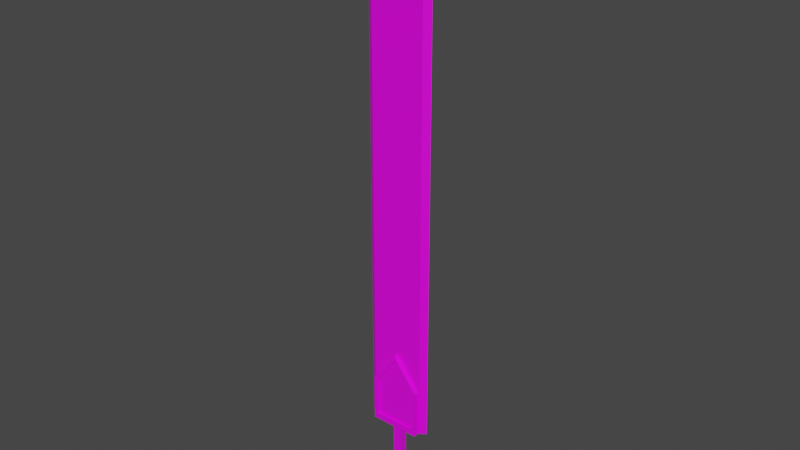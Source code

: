 # Source: large-sword.blend  (saved by Blender 2.90.8; exported with 4.5.12 LTS)
import bpy
from mathutils import Matrix  # noqa: F401  (used for matrix-valued properties, if any)

bpy.ops.wm.read_factory_settings(use_empty=True)
scene = bpy.context.scene
scene.name = 'Scene'

# ---- collections
col_collection = bpy.data.collections.new('Collection'); scene.collection.children.link(col_collection)

# ---- images (referenced by path relative to the original .blend; pixels are not part of the script)
import os
ASSET_DIR = os.environ.get("B2B_ASSET_DIR", "")  # directory of the original .blend (textures are referenced by path, not embedded)
HERE = os.path.dirname(os.path.abspath(__file__))  # packed textures are extracted next to this script under _unpacked/

def load_image(name, relpath, width, height, colorspace="sRGB"):
    """Load a texture the original file referenced (path relative to the .blend, or extracted next to this script)."""
    p = next((c for c in (os.path.join(HERE, relpath), os.path.join(ASSET_DIR, relpath)) if relpath and os.path.exists(c)), "")
    if p:
        img = bpy.data.images.load(p, check_existing=True)
        img.name = name
    else:  # same state as the original file: an image datablock whose file is absent (Cycles renders it pink)
        img = bpy.data.images.new(name, width, height)
        img.source = "FILE"
        img.filepath = "//" + (relpath or name)
    img.colorspace_settings.name = colorspace
    return img
img_t_large_sword_png = load_image('t_large-sword.png', 't_large-sword.png', 1024, 1024, 'sRGB')

# ---- materials (node trees are filled in below, after node groups)
mat_material = bpy.data.materials.new('Material')
mat_material.alpha_threshold = 0.0
mat_material.use_transparent_shadow = False
mat_material.line_color = (0.0, 0.0, 0.0, 1.0)

# ---- material node trees
mat_material.use_nodes = True; mat_material.node_tree.nodes.clear()
_N = mat_material.node_tree.nodes; _L = mat_material.node_tree.links
n0 = _N.new('ShaderNodeOutputMaterial'); n0.name = 'Material Output'; n0.location = (300, 300)
n1 = _N.new('ShaderNodeBsdfPrincipled'); n1.name = 'Principled BSDF'; n1.location = (10, 300)
n1.distribution = 'GGX'
n1.subsurface_method = 'BURLEY'
n1.inputs[2].default_value = 0.4
n1.inputs[3].default_value = 1.45
n1.inputs[27].default_value = (0.0, 0.0, 0.0, 1.0)
n1.inputs[28].default_value = 1.0
n2 = _N.new('ShaderNodeTexImage'); n2.name = 'Image Texture'; n2.location = (-308, 198)
n2.image = img_t_large_sword_png
n2.interpolation = 'Closest'
_L.new(n1.outputs[0], n0.inputs[0])
_L.new(n2.outputs[0], n1.inputs[0])
n0.is_active_output = True

# ---- world
world_world = bpy.data.worlds.new('World'); scene.world = world_world
world_world.use_nodes = True; world_world.node_tree.nodes.clear()
_N = world_world.node_tree.nodes; _L = world_world.node_tree.links
n0 = _N.new('ShaderNodeOutputWorld'); n0.name = 'World Output'; n0.location = (300, 300)
n1 = _N.new('ShaderNodeBackground'); n1.name = 'Background'; n1.location = (10, 300)
n1.inputs[0].default_value = (0.05088, 0.05088, 0.05088, 1.0)
_L.new(n1.outputs[0], n0.inputs[0])
n0.is_active_output = True
world_world.color = (0.05088, 0.05088, 0.05088)
world_world.use_sun_shadow = False
world_world.sun_shadow_jitter_overblur = 0.0

# ---- meshes
me_cube_001 = bpy.data.meshes.new('Cube.001')
me_cube_001.from_pydata([(0.0, -0.125, 2.625), (0.0, -0.125, 17.62), (0.8125, -0.125, 2.625), (0.8125, -0.125, 15.62), (0.0, 0.0, 2.625), (0.0, 0.0, 18.12), (1.0, 0.0, 2.625), (1.0, 0.0, 15.62), (0.0, -0.125, 15.62), (0.0, -0.25, 2.75), (0.0, -0.25, 4.812), (0.0, 0.0, 2.562), (0.0, 0.0, 5.0), (0.625, -0.25, 2.75), (0.625, -0.25, 3.875), (0.75, 0.0, 2.562), (0.75, 0.0, 4.0), (0.0, -0.25, 2.562), (0.0, -0.25, 5.0), (0.75, -0.25, 4.0), (0.75, -0.25, 2.562), (0.0, -0.1875, 2.75), (0.0, -0.1875, 4.812), (0.625, -0.1875, 3.875), (0.625, -0.1875, 2.75), (0.0, -0.125, 2.562), (0.0, 0.0, 2.562), (0.0, 0.0, 0.0), (0.125, -0.125, 2.562), (0.125, 0.0, 2.562), (0.0, -0.125, 0.25), (0.0, 0.0, 0.25), (0.125, 0.0, 0.25), (0.125, -0.125, 0.25), (0.0, -0.1875, 0.25), (0.0, -0.1875, 0.0625), (0.1875, 0.0, 0.0625), (0.1875, -0.1875, 0.0625), (0.1875, 0.0, 0.25), (0.1875, -0.1875, 0.25), (0.0, -0.0625, 2.625), (0.0, -0.125, 16.62), (0.9062, -0.0625, 15.62), (0.8125, -0.125, 9.125), (0.4062, -0.125, 2.625), (0.4062, -0.125, 16.62), (0.0, -0.0625, 17.88), (0.9062, -0.0625, 2.625), (0.5, 0.0, 16.88), (0.5, 0.0, 2.625), (1.0, 0.0, 9.125), (0.0, -0.125, 9.125), (0.4062, -0.125, 15.62), (0.0, -0.125, 2.562), (0.0, -0.125, 5.0), (0.375, 0.0, 2.562), (0.375, 0.0, 4.5), (0.75, 0.0, 3.281), (0.75, -0.125, 2.562), (0.75, -0.125, 4.0), (0.75, -0.25, 3.281), (0.375, -0.25, 2.562), (0.375, -0.25, 4.5), (0.625, -0.25, 3.312), (0.3125, -0.25, 2.75), (0.3125, -0.25, 4.344), (0.0, -0.25, 2.656), (0.0, -0.25, 4.906), (0.6875, -0.25, 3.938), (0.6875, -0.25, 2.656), (0.0, -0.1875, 3.781), (0.625, -0.1875, 3.312), (0.3125, -0.1875, 2.75), (0.3125, -0.1875, 4.344), (0.625, -0.2188, 2.75), (0.0, -0.2188, 2.75), (0.0, -0.2188, 4.812), (0.625, -0.2188, 3.875), (0.0, -0.0625, 2.562), (0.0, -0.09375, 0.03125), (0.0, 0.0, 1.406), (0.0625, 0.0, 2.562), (0.125, 0.0, 1.406), (0.125, -0.0625, 2.562), (0.125, -0.125, 1.406), (0.0625, -0.125, 2.562), (0.0, -0.125, 1.406), (0.0, 0.0, 0.125), (0.09375, 0.0, 0.03125), (0.0, -0.1562, 0.25), (0.0625, -0.125, 0.25), (0.125, -0.0625, 0.25), (0.0625, 0.0, 0.25), (0.0, -0.0625, 0.25), (0.0, -0.1875, 0.1562), (0.1875, -0.09375, 0.0625), (0.09375, -0.1875, 0.0625), (0.1875, 0.0, 0.1562), (0.1875, -0.1875, 0.1562), (0.09375, -0.1875, 0.25), (0.1875, -0.09375, 0.25), (0.09375, -0.09375, 0.03125), (0.1562, 0.0, 0.25), (0.1562, -0.1562, 0.25), (0.07812, -0.1562, 0.25), (0.1562, -0.07812, 0.25), (0.09375, -0.1875, 0.1562), (0.1875, -0.09375, 0.1562), (0.0, -0.0625, 1.406), (0.0625, 0.0, 1.406), (0.125, -0.0625, 1.406), (0.0625, -0.125, 1.406), (0.0625, -0.0625, 2.562), (0.625, -0.2188, 3.312), (0.3125, -0.2188, 4.344), (0.3125, -0.1875, 3.547), (0.3438, -0.25, 4.422), (0.3438, -0.25, 2.656), (0.6875, -0.25, 3.297), (0.375, -0.125, 4.5), (0.375, -0.125, 2.562), (0.3125, -0.2188, 2.75), (0.75, -0.125, 3.281), (0.4531, -0.0625, 16.75), (0.4531, -0.0625, 2.625), (0.4062, -0.125, 9.125), (0.9062, -0.0625, 9.125)], [(87, 31), (27, 87)], [(126, 42, 3, 43), (125, 52, 8, 51), (124, 47, 2, 44), (123, 46, 1, 45), (8, 52, 41), (122, 59, 19, 60), (121, 74, 24, 72), (120, 58, 20, 61), (119, 54, 18, 62), (118, 69, 20, 60), (117, 66, 17, 61), (116, 68, 19, 62), (115, 73, 22, 70), (114, 76, 22, 73), (113, 77, 23, 71), (112, 85, 28, 83), (111, 86, 30, 90), (110, 84, 33, 91), (109, 82, 32, 92), (108, 80, 31, 93), (107, 98, 37, 95), (106, 94, 35, 96), (105, 100, 38, 102), (104, 99, 39, 103), (36, 95, 88), (35, 79, 96), (96, 101, 37), (96, 79, 101), (79, 27, 101), (88, 101, 27), (88, 95, 101), (95, 37, 101), (90, 104, 103, 33), (30, 89, 104, 90), (89, 34, 99, 104), (91, 105, 102, 32), (33, 103, 105, 91), (103, 39, 100, 105), (98, 106, 96, 37), (39, 99, 106, 98), (99, 34, 94, 106), (97, 107, 95, 36), (38, 100, 107, 97), (100, 39, 98, 107), (86, 108, 93, 30), (25, 78, 108, 86), (78, 26, 80, 108), (80, 109, 92, 31), (26, 81, 109, 80), (81, 29, 82, 109), (82, 110, 91, 32), (29, 83, 110, 82), (83, 28, 84, 110), (84, 111, 90, 33), (28, 85, 111, 84), (85, 25, 86, 111), (81, 112, 83, 29), (26, 78, 112, 81), (78, 25, 85, 112), (74, 113, 71, 24), (13, 63, 113, 74), (63, 14, 77, 113), (77, 114, 73, 23), (14, 65, 114, 77), (65, 10, 76, 114), (72, 115, 70, 21), (24, 71, 115, 72), (71, 23, 73, 115), (67, 116, 62, 18), (10, 65, 116, 67), (65, 14, 68, 116), (69, 117, 61, 20), (13, 64, 117, 69), (64, 9, 66, 117), (68, 118, 60, 19), (14, 63, 118, 68), (63, 13, 69, 118), (59, 119, 62, 19), (16, 56, 119, 59), (56, 12, 54, 119), (53, 120, 61, 17), (11, 55, 120, 53), (55, 15, 58, 120), (75, 121, 72, 21), (9, 64, 121, 75), (64, 13, 74, 121), (58, 122, 60, 20), (15, 57, 122, 58), (57, 16, 59, 122), (41, 45, 1), (41, 52, 45), (52, 3, 45), (42, 123, 45, 3), (7, 48, 123, 42), (48, 5, 46, 123), (40, 124, 44, 0), (4, 49, 124, 40), (49, 6, 47, 124), (44, 125, 51, 0), (2, 43, 125, 44), (43, 3, 52, 125), (47, 126, 43, 2), (6, 50, 126, 47), (50, 7, 42, 126)])
_uv = me_cube_001.uv_layers.new(name='UVMap')
_uv.uv.foreach_set('vector', [0.01562, 0.8438, 0.01562, 0.0, 0.03125, 0.0, 0.03125, 0.8438, 0.1328, 0.8438, 0.1328, 0.0, 0.1875, 0.0, 0.1875, 0.8438, 0.5508, 0.5547, 0.4922, 0.5547, 0.5, 0.5625, 0.5547, 0.5625, 0.3203, 0.8516, 0.375, 0.7031, 0.375, 0.7344, 0.3281, 0.8672, 0.4375, 1.0, 0.3906, 1.0, 0.4375, 0.8672, 0.5156, 0.8984, 0.5156, 0.7969, 0.5312, 0.7969, 0.5312, 0.8984, 0.6328, 0.4609, 0.5938, 0.4609, 0.5938, 0.4531, 0.6328, 0.4531, 0.5312, 0.5156, 0.4844, 0.5156, 0.4844, 0.5312, 0.5312, 0.5312, 0.5156, 0.7109, 0.5156, 0.7812, 0.5, 0.7812, 0.5, 0.7109, 0.4609, 0.3828, 0.4609, 0.3047, 0.4688, 0.2969, 0.4688, 0.3828, 0.418, 0.3047, 0.375, 0.3047, 0.375, 0.2969, 0.4219, 0.2969, 0.7422, 0.7383, 0.7422, 0.6719, 0.75, 0.6719, 0.75, 0.7422, 0.3047, 0.4297, 0.3047, 0.5312, 0.2656, 0.5938, 0.2656, 0.4609, 0.6953, 0.7188, 0.6953, 0.7812, 0.7031, 0.7812, 0.7031, 0.7188, 0.6797, 0.875, 0.6797, 0.7969, 0.6719, 0.7969, 0.6719, 0.875, 0.6953, 0.5703, 0.6953, 0.5781, 0.6875, 0.5781, 0.6875, 0.5703, 0.5859, 0.8203, 0.5938, 0.8203, 0.5938, 0.9688, 0.5859, 0.9688, 0.6172, 0.8203, 0.625, 0.8203, 0.625, 0.9688, 0.6172, 0.9688, 0.5547, 0.8203, 0.5469, 0.8203, 0.5469, 0.9688, 0.5547, 0.9688, 0.6484, 0.8281, 0.6406, 0.8281, 0.6406, 0.9688, 0.6484, 0.9688, 0.6406, 0.4922, 0.6562, 0.4922, 0.6562, 0.5, 0.6406, 0.5, 0.6406, 0.5312, 0.6562, 0.5312, 0.6562, 0.5469, 0.6406, 0.5469, 0.5859, 0.6211, 0.5781, 0.6172, 0.5781, 0.6406, 0.5859, 0.6406, 0.6055, 0.6016, 0.6016, 0.5938, 0.5781, 0.5938, 0.5859, 0.6016, 0.5781, 0.3906, 0.5781, 0.4062, 0.5938, 0.3906, 0.6094, 0.4219, 0.6094, 0.4062, 0.5938, 0.4219, 0.5938, 0.4219, 0.5938, 0.4062, 0.5781, 0.4219, 0.5938, 0.4219, 0.6094, 0.4062, 0.5938, 0.4062, 0.6094, 0.4062, 0.6094, 0.3906, 0.5938, 0.4062, 0.5938, 0.3906, 0.5938, 0.4062, 0.6094, 0.3906, 0.5938, 0.3906, 0.5781, 0.4062, 0.5938, 0.4062, 0.5781, 0.4062, 0.5781, 0.4219, 0.5938, 0.4062, 0.6094, 0.6094, 0.6055, 0.6016, 0.5859, 0.6016, 0.5938, 0.6094, 0.625, 0.6094, 0.625, 0.6016, 0.6055, 0.6016, 0.6094, 0.6094, 0.625, 0.6016, 0.625, 0.5938, 0.6016, 0.5938, 0.6055, 0.6016, 0.5938, 0.625, 0.5859, 0.6211, 0.5859, 0.6406, 0.5938, 0.6406, 0.5938, 0.6094, 0.5859, 0.6016, 0.5859, 0.6211, 0.5938, 0.625, 0.5859, 0.6016, 0.5781, 0.5938, 0.5781, 0.6172, 0.5859, 0.6211, 0.625, 0.5312, 0.6406, 0.5312, 0.6406, 0.5469, 0.625, 0.5469, 0.625, 0.5156, 0.6406, 0.5156, 0.6406, 0.5312, 0.625, 0.5312, 0.6406, 0.5156, 0.6562, 0.5156, 0.6562, 0.5312, 0.6406, 0.5312, 0.625, 0.4922, 0.6406, 0.4922, 0.6406, 0.5, 0.625, 0.5, 0.625, 0.4844, 0.6406, 0.4844, 0.6406, 0.4922, 0.625, 0.4922, 0.6406, 0.4844, 0.6562, 0.4844, 0.6562, 0.4922, 0.6406, 0.4922, 0.6562, 0.8281, 0.6484, 0.8281, 0.6484, 0.9688, 0.6562, 0.9688, 0.6562, 0.6875, 0.6484, 0.6875, 0.6484, 0.8281, 0.6562, 0.8281, 0.6484, 0.6875, 0.6406, 0.6875, 0.6406, 0.8281, 0.6484, 0.8281, 0.5625, 0.8203, 0.5547, 0.8203, 0.5547, 0.9688, 0.5625, 0.9688, 0.5625, 0.6719, 0.5547, 0.6719, 0.5547, 0.8203, 0.5625, 0.8203, 0.5547, 0.6719, 0.5469, 0.6719, 0.5469, 0.8203, 0.5547, 0.8203, 0.6094, 0.8203, 0.6172, 0.8203, 0.6172, 0.9688, 0.6094, 0.9688, 0.6094, 0.6719, 0.6172, 0.6719, 0.6172, 0.8203, 0.6094, 0.8203, 0.6172, 0.6719, 0.625, 0.6719, 0.625, 0.8203, 0.6172, 0.8203, 0.5781, 0.8203, 0.5859, 0.8203, 0.5859, 0.9688, 0.5781, 0.9688, 0.5781, 0.6719, 0.5859, 0.6719, 0.5859, 0.8203, 0.5781, 0.8203, 0.5859, 0.6719, 0.5938, 0.6719, 0.5938, 0.8203, 0.5859, 0.8203, 0.6953, 0.5625, 0.6953, 0.5703, 0.6875, 0.5703, 0.6875, 0.5625, 0.7031, 0.5625, 0.7031, 0.5703, 0.6953, 0.5703, 0.6953, 0.5625, 0.7031, 0.5703, 0.7031, 0.5781, 0.6953, 0.5781, 0.6953, 0.5703, 0.6797, 0.9531, 0.6797, 0.875, 0.6719, 0.875, 0.6719, 0.9531, 0.6875, 0.9531, 0.6875, 0.875, 0.6797, 0.875, 0.6797, 0.9531, 0.6875, 0.875, 0.6875, 0.7969, 0.6797, 0.7969, 0.6797, 0.875, 0.6953, 0.6562, 0.6953, 0.7188, 0.7031, 0.7188, 0.7031, 0.6562, 0.6875, 0.6562, 0.6875, 0.7188, 0.6953, 0.7188, 0.6953, 0.6562, 0.6875, 0.7188, 0.6875, 0.7812, 0.6953, 0.7812, 0.6953, 0.7188, 0.3047, 0.3281, 0.3047, 0.4297, 0.2656, 0.4609, 0.2656, 0.3281, 0.3438, 0.3281, 0.3438, 0.3984, 0.3047, 0.4297, 0.3047, 0.3281, 0.3438, 0.3984, 0.3438, 0.4688, 0.3047, 0.5312, 0.3047, 0.4297, 0.7422, 0.8047, 0.7422, 0.7383, 0.75, 0.7422, 0.75, 0.8125, 0.7344, 0.7969, 0.7344, 0.7344, 0.7422, 0.7383, 0.7422, 0.8047, 0.7344, 0.7344, 0.7344, 0.6719, 0.7422, 0.6719, 0.7422, 0.7383, 0.4609, 0.3047, 0.418, 0.3047, 0.4219, 0.2969, 0.4688, 0.2969, 0.4531, 0.3125, 0.4141, 0.3125, 0.418, 0.3047, 0.4609, 0.3047, 0.4141, 0.3125, 0.375, 0.3125, 0.375, 0.3047, 0.418, 0.3047, 0.4609, 0.4609, 0.4609, 0.3828, 0.4688, 0.3828, 0.4688, 0.4688, 0.4531, 0.4531, 0.4531, 0.3828, 0.4609, 0.3828, 0.4609, 0.4609, 0.4531, 0.3828, 0.4531, 0.3125, 0.4609, 0.3047, 0.4609, 0.3828, 0.5156, 0.6406, 0.5156, 0.7109, 0.5, 0.7109, 0.5, 0.6406, 0.5312, 0.6406, 0.5312, 0.7109, 0.5156, 0.7109, 0.5156, 0.6406, 0.5312, 0.7109, 0.5312, 0.7812, 0.5156, 0.7812, 0.5156, 0.7109, 0.5781, 0.5156, 0.5312, 0.5156, 0.5312, 0.5312, 0.5781, 0.5312, 0.5781, 0.5, 0.5312, 0.5, 0.5312, 0.5156, 0.5781, 0.5156, 0.5312, 0.5, 0.4844, 0.5, 0.4844, 0.5156, 0.5312, 0.5156, 0.6719, 0.4609, 0.6328, 0.4609, 0.6328, 0.4531, 0.6719, 0.4531, 0.6719, 0.4688, 0.6328, 0.4688, 0.6328, 0.4609, 0.6719, 0.4609, 0.6328, 0.4688, 0.5938, 0.4688, 0.5938, 0.4609, 0.6328, 0.4609, 0.5156, 1.0, 0.5156, 0.8984, 0.5312, 0.8984, 0.5312, 1.0, 0.5, 1.0, 0.5, 0.8984, 0.5156, 0.8984, 0.5156, 1.0, 0.5, 0.8984, 0.5, 0.7969, 0.5156, 0.7969, 0.5156, 0.8984, 0.4375, 0.8672, 0.3906, 0.8672, 0.4375, 0.7344, 0.4375, 0.8672, 0.3906, 1.0, 0.3906, 0.8672, 0.3906, 1.0, 0.3438, 1.0, 0.3906, 0.8672, 0.2656, 1.0, 0.3203, 0.8516, 0.3281, 0.8672, 0.2812, 1.0, 0.25, 1.0, 0.3125, 0.8359, 0.3203, 0.8516, 0.2656, 1.0, 0.3125, 0.8359, 0.375, 0.6719, 0.375, 0.7031, 0.3203, 0.8516, 0.6094, 0.5547, 0.5508, 0.5547, 0.5547, 0.5625, 0.6094, 0.5625, 0.6094, 0.5469, 0.5469, 0.5469, 0.5508, 0.5547, 0.6094, 0.5547, 0.5469, 0.5469, 0.4844, 0.5469, 0.4922, 0.5547, 0.5508, 0.5547, 0.1328, 1.688, 0.1328, 0.8438, 0.1875, 0.8438, 0.1875, 1.688, 0.07812, 1.688, 0.07812, 0.8438, 0.1328, 0.8438, 0.1328, 1.688, 0.07812, 0.8438, 0.07812, 0.0, 0.1328, 0.0, 0.1328, 0.8438, 0.01562, 1.688, 0.01562, 0.8438, 0.03125, 0.8438, 0.03125, 1.688, 0.0, 1.688, 0.0, 0.8438, 0.01562, 0.8438, 0.01562, 1.688, 0.0, 0.8438, 0.0, 0.0, 0.01562, 0.0, 0.01562, 0.8438])
me_cube_001.materials.append(mat_material)
me_cube_001.use_remesh_fix_poles = True
me_cube_001.use_remesh_preserve_attributes = False
me_cube_001.use_mirror_vertex_groups = False
me_cube_001.update()

# ---- objects
ob_cube = bpy.data.objects.new('Cube', me_cube_001)

# ---- transforms, parenting, visibility, modifiers, constraints
ob_cube.location = (0.0, 0.0, 0.0)
ob_cube.lineart.crease_threshold = 0.0
_m = ob_cube.modifiers.new('Mirror', 'MIRROR')
_m.use_axis = (True, True, False)
_m.use_clip = True

# ---- collection membership
col_collection.objects.link(ob_cube)

# ---- scene / render settings (as saved in the file)
scene.frame_start = 1; scene.frame_end = 250; scene.frame_set(1)
scene.render.engine = 'BLENDER_EEVEE_NEXT'
scene.cycles.use_denoising = False
scene.cycles.samples = 128
scene.cycles.sampling_pattern = 'TABULATED_SOBOL'
scene.cycles.use_adaptive_sampling = False
scene.cycles.use_light_tree = False
scene.view_settings.view_transform = 'Filmic'
bpy.context.view_layer.update()

# ---- added for rendering (the .blend has no active camera and no usable light): camera, sun
cam_auto = bpy.data.cameras.new('AutoCamera')
cam_auto.lens = 50.0
cam_auto.sensor_width = 36.0
cam_auto.clip_end = 1000.0
ob_auto_camera = bpy.data.objects.new('AutoCamera', cam_auto)
scene.collection.objects.link(ob_auto_camera)
ob_auto_camera.location = (16.8778, -20.2534, 22.5648)
ob_auto_camera.rotation_euler = (1.09748, -7.21219e-08, 0.694738)
scene.camera = ob_auto_camera
light_auto_sun = bpy.data.lights.new('AutoSun', 'SUN')
light_auto_sun.energy = 3.0
light_auto_sun.angle = 0.0523599
ob_auto_sun = bpy.data.objects.new('AutoSun', light_auto_sun)
scene.collection.objects.link(ob_auto_sun)
ob_auto_sun.rotation_euler = (0.872665, 0.174533, 0.523599)
bpy.context.view_layer.update()
